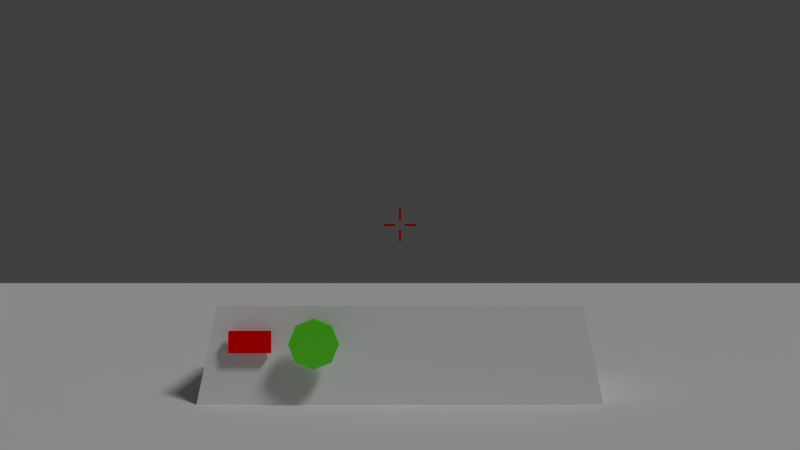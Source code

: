 # Source: SKRoll1.blend  (saved by Blender 2.69.0; exported with 4.5.12 LTS)
import bpy
from mathutils import Matrix  # noqa: F401  (used for matrix-valued properties, if any)

bpy.ops.wm.read_factory_settings(use_empty=True)
scene = bpy.context.scene
scene.name = 'Scene'

# ---- collections
col_collection_1 = bpy.data.collections.new('Collection 1'); scene.collection.children.link(col_collection_1)
col_collection_2 = bpy.data.collections.new('Collection 2'); scene.collection.children.link(col_collection_2)

# ---- materials (node trees are filled in below, after node groups)
mat_material_002 = bpy.data.materials.new('Material.002')
mat_material_002.alpha_threshold = 0.0
mat_material_002.use_transparent_shadow = False
mat_material_002.diffuse_color = (0.5596, 0.0, 0.0, 1.0)
mat_material_002.roughness = 0.5
mat_material_002.line_color = (0.0, 0.0, 0.0, 1.0)
mat_material = bpy.data.materials.new('Material')
mat_material.alpha_threshold = 0.0
mat_material.use_transparent_shadow = False
mat_material.roughness = 0.5
mat_material.line_color = (0.0, 0.0, 0.0, 1.0)
mat_body = bpy.data.materials.new('Body')
mat_body.alpha_threshold = 0.0
mat_body.use_transparent_shadow = False
mat_body.roughness = 0.5
mat_body.line_color = (0.0, 0.0, 0.0, 1.0)
mat_material_001 = bpy.data.materials.new('Material.001')
mat_material_001.alpha_threshold = 0.0
mat_material_001.use_transparent_shadow = False
mat_material_001.diffuse_color = (0.5596, 0.0, 0.0, 1.0)
mat_material_001.roughness = 0.5
mat_material_001.line_color = (0.0, 0.0, 0.0, 1.0)
mat_led_off = bpy.data.materials.new('LED_OFF')
mat_led_off.alpha_threshold = 0.0
mat_led_off.use_transparent_shadow = False
mat_led_off.diffuse_color = (1.0, 0.0, 0.0, 1.0)
mat_led_off.roughness = 0.5
mat_led_off.line_color = (0.0, 0.0, 0.0, 1.0)
mat_led_on = bpy.data.materials.new('LED_ON')
mat_led_on.alpha_threshold = 0.0
mat_led_on.use_transparent_shadow = False
mat_led_on.diffuse_color = (1.0, 0.0, 0.0, 1.0)
mat_led_on.roughness = 0.5
mat_led_on.line_color = (0.0, 0.0, 0.0, 1.0)
mat_switch = bpy.data.materials.new('Switch')
mat_switch.alpha_threshold = 0.0
mat_switch.use_transparent_shadow = False
mat_switch.diffuse_color = (0.1329, 0.8, 0.02949, 1.0)
mat_switch.roughness = 0.5
mat_switch.line_color = (0.0, 0.0, 0.0, 1.0)

# ---- material node trees

# ---- world
world_world = bpy.data.worlds.new('World'); scene.world = world_world
world_world.color = (0.05088, 0.05088, 0.05088)
world_world.use_sun_shadow = False
world_world.sun_shadow_jitter_overblur = 0.0
world_world.cycles.sampling_method = 'MANUAL'
world_world.cycles.sample_map_resolution = 256

# ---- cameras
cam_camera = bpy.data.cameras.new('Camera')
cam_camera.clip_end = 200.0
cam_camera.lens = 35.0
cam_camera.sensor_width = 32.0
cam_camera.sensor_height = 18.0
cam_camera.ortho_scale = 7.314
cam_camera.dof.focus_distance = 0.0
cam_camera.dof.aperture_fstop = 128.0

# ---- lights
light_lamp = bpy.data.lights.new('Lamp', 'SUN')
light_lamp.transmission_factor = 0.0
light_lamp.cutoff_distance = 30.0
light_lamp.angle = 0.1993
light_lamp.energy = 1.0
light_lamp.shadow_buffer_clip_start = 1.001
light_lamp.shadow_soft_size = 0.1
light_lamp.shadow_cascade_max_distance = 1000.0
light_lamp.cycles.use_multiple_importance_sampling = False

# ---- meshes
me_circle_003 = bpy.data.meshes.new('Circle.003')
me_circle_003.from_pydata([(0.03252, 0.5, 1.151e-08), (-0.03252, 0.5, 1.151e-08), (-0.03252, 0.1298, 5.175e-09), (0.03252, 0.1298, 5.175e-09), (0.5, -0.03252, 6.464e-09), (0.5, 0.03252, 6.514e-09), (0.1298, 0.03252, 5.101e-09), (0.1298, -0.03252, 5.051e-09), (-0.03252, -0.5, 1.472e-09), (0.03252, -0.5, 1.472e-09), (0.03252, -0.1298, 4.977e-09), (-0.03252, -0.1298, 4.977e-09), (-0.5, 0.03252, 6.514e-09), (-0.5, -0.03252, 6.464e-09), (-0.1298, -0.03252, 5.051e-09), (-0.1298, 0.03252, 5.101e-09)], [], [(2, 3, 0, 1), (6, 7, 4, 5), (10, 11, 8, 9), (14, 15, 12, 13)])
me_circle_003.materials.append(mat_material_002)
me_circle_003.use_remesh_preserve_volume = False
me_circle_003.use_remesh_preserve_attributes = False
me_circle_003.use_mirror_vertex_groups = False
me_circle_003.update()
me_cube_001 = bpy.data.meshes.new('Cube.001')
me_cube_001.from_pydata([(-2.353, -1.2, -0.5626), (-2.353, 1.2, -0.5626), (2.353, 1.2, -0.5626), (2.353, -1.2, -0.5626), (-2.153, -1.0, 0.5626), (-2.153, 1.0, 0.5626), (2.153, 1.0, 0.5626), (2.153, -1.0, 0.5626)], [], [(4, 5, 1, 0), (5, 6, 2, 1), (6, 7, 3, 2), (7, 4, 0, 3), (0, 1, 2, 3), (7, 6, 5, 4)])
me_cube_001.use_remesh_preserve_volume = False
me_cube_001.use_remesh_preserve_attributes = False
me_cube_001.use_mirror_vertex_groups = False
me_cube_001.update()
me_cube = bpy.data.meshes.new('Cube')
me_cube.from_pydata([(-20.0, -20.0, -1.0), (-20.0, 20.0, -1.0), (20.0, 20.0, -1.0), (20.0, -20.0, -1.0), (-20.0, -20.0, 1.0), (-20.0, 20.0, 1.0), (20.0, 20.0, 1.0), (20.0, -20.0, 1.0)], [], [(0, 1, 2, 3), (4, 7, 6, 5), (0, 4, 5, 1), (1, 5, 6, 2), (2, 6, 7, 3), (4, 0, 3, 7)])
_uv = me_cube.uv_layers.new(name='UVMap')
_uv.uv.foreach_set('vector', [0.0, 0.0, 1.0, 0.0, 1.0, 1.0, 0.0, 1.0, 0.0, 0.0, 1.0, 0.0, 1.0, 1.0, 0.0, 1.0, 0.0, 0.0, 1.0, 0.0, 1.0, 1.0, 0.0, 1.0, 0.0, 0.0, 1.0, 0.0, 1.0, 1.0, 0.0, 1.0, 0.0, 0.0, 1.0, 0.0, 1.0, 1.0, 0.0, 1.0, 0.0, 0.0, 1.0, 0.0, 1.0, 1.0, 0.0, 1.0])
me_cube.materials.append(mat_material)
me_cube.use_remesh_preserve_volume = False
me_cube.use_remesh_preserve_attributes = False
me_cube.use_mirror_vertex_groups = False
me_cube.update()
me_plane = bpy.data.meshes.new('Plane')
me_plane.from_pydata([], [], [])
me_plane.materials.append(mat_body)
me_plane.use_remesh_preserve_volume = False
me_plane.use_remesh_preserve_attributes = False
me_plane.use_mirror_vertex_groups = False
me_plane.update()
me_circle = bpy.data.meshes.new('Circle')
me_circle.from_pydata([(-4.657e-09, 0.6128, 0.0), (-0.4333, 0.4333, 0.0), (-0.6128, -3.077e-08, 0.0), (-0.4333, -0.4333, 0.0), (5.455e-08, -0.6128, 0.0), (0.4333, -0.4333, 0.0), (0.6128, 9.029e-09, 0.0), (0.4333, 0.4333, 0.0), (-0.5354, 0.5354, 0.0), (0.0, 0.7571, 0.0), (-0.7571, -3.31e-08, 0.0), (-0.5354, -0.5354, 0.0), (6.619e-08, -0.7571, 0.0), (0.5354, -0.5354, 0.0), (0.7571, 9.029e-09, 0.0), (0.5354, 0.5354, 0.0), (0.05183, 1.024, 0.0), (-0.05183, 1.024, 0.0), (0.05183, 1.309, 0.0), (-0.05183, 1.309, 0.0), (0.1057, 1.309, 0.0), (-0.1057, 1.309, 0.0), (0.0, 1.435, 0.0), (-4.657e-09, 0.6128, 0.2668), (-0.4333, 0.4333, 0.2668), (-0.6128, -3.077e-08, 0.2668), (-0.4333, -0.4333, 0.2668), (5.455e-08, -0.6128, 0.2668), (0.4333, -0.4333, 0.2668), (0.6128, 9.029e-09, 0.2668), (0.4333, 0.4333, 0.2668), (-0.5354, 0.5354, 0.2668), (0.0, 0.7571, 0.2668), (-0.7571, -3.31e-08, 0.2668), (-0.5354, -0.5354, 0.2668), (6.619e-08, -0.7571, 0.2668), (0.5354, -0.5354, 0.2668), (0.7571, 9.029e-09, 0.2668), (0.5354, 0.5354, 0.2668), (0.05183, 1.024, 0.2668), (-0.05183, 1.024, 0.2668), (0.05183, 1.309, 0.2668), (-0.05183, 1.309, 0.2668), (0.1057, 1.309, 0.2668), (-0.1057, 1.309, 0.2668), (0.0, 1.435, 0.2668)], [], [(1, 8, 9, 0), (2, 10, 8, 1), (3, 11, 10, 2), (4, 12, 11, 3), (5, 13, 12, 4), (6, 14, 13, 5), (7, 15, 14, 6), (0, 9, 15, 7), (18, 16, 17, 19, 21, 22, 20), (24, 23, 32, 31), (25, 24, 31, 33), (26, 25, 33, 34), (27, 26, 34, 35), (28, 27, 35, 36), (29, 28, 36, 37), (30, 29, 37, 38), (23, 30, 38, 32), (41, 43, 45, 44, 42, 40, 39), (21, 19, 42, 44), (6, 5, 28, 29), (19, 17, 40, 42), (4, 3, 26, 27), (14, 15, 38, 37), (2, 1, 24, 25), (12, 13, 36, 35), (10, 11, 34, 33), (22, 21, 44, 45), (9, 8, 31, 32), (18, 20, 43, 41), (7, 6, 29, 30), (16, 18, 41, 39), (5, 4, 27, 28), (15, 9, 32, 38), (17, 16, 39, 40), (3, 2, 25, 26), (13, 14, 37, 36), (1, 0, 23, 24), (11, 12, 35, 34), (8, 10, 33, 31), (20, 22, 45, 43), (0, 7, 30, 23)])
me_circle.use_remesh_preserve_volume = False
me_circle.use_remesh_preserve_attributes = False
me_circle.use_mirror_vertex_groups = False
me_circle.update()
me_icosphere = bpy.data.meshes.new('Icosphere')
me_icosphere.from_pydata([(-0.5, -0.5, -0.9), (-0.5, 0.5, -0.9), (0.5, 0.5, -0.9), (0.5, -0.5, -0.9), (-0.5, -0.5, 0.9), (-0.5, 0.5, 0.9), (0.5, 0.5, 0.9), (0.5, -0.5, 0.9)], [], [(4, 5, 1, 0), (5, 6, 2, 1), (6, 7, 3, 2), (7, 4, 0, 3), (0, 1, 2, 3), (7, 6, 5, 4)])
me_icosphere.materials.append(mat_body)
me_icosphere.use_remesh_preserve_volume = False
me_icosphere.use_remesh_preserve_attributes = False
me_icosphere.use_mirror_vertex_groups = False
me_icosphere.update()
me_circle_001 = bpy.data.meshes.new('Circle.001')
me_circle_001.from_pydata([(0.03252, 0.5, 1.151e-08), (-0.03252, 0.5, 1.151e-08), (-0.03252, 0.1298, 5.175e-09), (0.03252, 0.1298, 5.175e-09), (0.5, -0.03252, 6.464e-09), (0.5, 0.03252, 6.514e-09), (0.1298, 0.03252, 5.101e-09), (0.1298, -0.03252, 5.051e-09), (-0.03252, -0.5, 1.472e-09), (0.03252, -0.5, 1.472e-09), (0.03252, -0.1298, 4.977e-09), (-0.03252, -0.1298, 4.977e-09), (-0.5, 0.03252, 6.514e-09), (-0.5, -0.03252, 6.464e-09), (-0.1298, -0.03252, 5.051e-09), (-0.1298, 0.03252, 5.101e-09)], [], [(2, 3, 0, 1), (6, 7, 4, 5), (10, 11, 8, 9), (14, 15, 12, 13)])
me_circle_001.materials.append(mat_material_001)
me_circle_001.use_remesh_preserve_volume = False
me_circle_001.use_remesh_preserve_attributes = False
me_circle_001.use_mirror_vertex_groups = False
me_circle_001.update()
me_cube_002 = bpy.data.meshes.new('Cube.002')
me_cube_002.from_pydata([(-1.0, -1.0, -1.0), (-1.0, 1.0, -1.0), (1.0, 1.0, -1.0), (1.0, -1.0, -1.0), (-1.0, -1.0, 1.0), (-1.0, 1.0, 1.0), (1.0, 1.0, 1.0), (1.0, -1.0, 1.0)], [], [(4, 5, 1, 0), (5, 6, 2, 1), (6, 7, 3, 2), (7, 4, 0, 3), (0, 1, 2, 3), (7, 6, 5, 4)])
me_cube_002.materials.append(mat_led_off)
me_cube_002.materials.append(mat_led_on)
me_cube_002.use_remesh_preserve_volume = False
me_cube_002.use_remesh_preserve_attributes = False
me_cube_002.use_mirror_vertex_groups = False
me_cube_002.update()
me_cylinder = bpy.data.meshes.new('Cylinder')
me_cylinder.from_pydata([(0.0, 1.0, -1.0), (0.0, 1.0, 1.0), (0.7071, 0.7071, -1.0), (0.7071, 0.7071, 1.0), (1.0, -4.371e-08, -1.0), (1.0, -4.371e-08, 1.0), (0.7071, -0.7071, -1.0), (0.7071, -0.7071, 1.0), (-8.742e-08, -1.0, -1.0), (-8.742e-08, -1.0, 1.0), (-0.7071, -0.7071, -1.0), (-0.7071, -0.7071, 1.0), (-1.0, 1.192e-08, -1.0), (-1.0, 1.192e-08, 1.0), (-0.7071, 0.7071, -1.0), (-0.7071, 0.7071, 1.0)], [], [(0, 1, 3, 2), (2, 3, 5, 4), (4, 5, 7, 6), (6, 7, 9, 8), (8, 9, 11, 10), (10, 11, 13, 12), (3, 1, 15, 13, 11, 9, 7, 5), (14, 15, 1, 0), (12, 13, 15, 14), (0, 2, 4, 6, 8, 10, 12, 14)])
me_cylinder.materials.append(mat_switch)
me_cylinder.use_remesh_preserve_volume = False
me_cylinder.use_remesh_preserve_attributes = False
me_cylinder.use_mirror_vertex_groups = False
me_cylinder.update()

# ---- objects
ob_circle = bpy.data.objects.new('Circle', me_circle_003)
ob_mainconsole = bpy.data.objects.new('MainConsole', me_cube_001)
ob_cube = bpy.data.objects.new('Cube', me_cube)
ob_lamp = bpy.data.objects.new('Lamp', light_lamp)
ob_plane = bpy.data.objects.new('Plane', me_plane)
ob_foot = bpy.data.objects.new('Foot', me_circle)
ob_body = bpy.data.objects.new('Body', me_icosphere)
ob_camera = bpy.data.objects.new('Camera', cam_camera)
ob_circle_001 = bpy.data.objects.new('Circle.001', me_circle_001)
ob_led = bpy.data.objects.new('LED', me_cube_002)
ob_cylinder = bpy.data.objects.new('Cylinder', me_cylinder)

# ---- transforms, parenting, visibility, modifiers, constraints
ob_circle.location = (3.25, 1.403e-07, -0.4)
ob_circle.scale = (0.015, 0.015, 0.015)
ob_circle.lineart.crease_threshold = 0.0
ob_mainconsole.location = (0.0, 0.0, 0.5626)
ob_mainconsole.lineart.crease_threshold = 0.0
ob_cube.location = (3.034e-07, -3.468e-08, -1.0)
ob_cube.lock_rotations_4d = False
ob_cube.empty_display_type = 'ARROWS'
ob_cube.lineart.crease_threshold = 0.0
ob_lamp.location = (4.076, 1.005, 5.904)
ob_lamp.rotation_euler = (0.6503, 0.05522, 0.9163)
ob_lamp.lock_rotations_4d = False
ob_lamp.empty_display_type = 'ARROWS'
ob_lamp.color = (0.0, 0.0, 0.0, 0.0)
ob_lamp.lineart.crease_threshold = 0.0
ob_plane.location = (0.0, -11.31, 0.4757)
ob_plane.show_axis = True
ob_plane.lineart.crease_threshold = 0.0
ob_foot.parent = ob_plane
ob_foot.location = (0.0, 0.0, 0.0)
ob_foot.hide_render = True
ob_foot.lineart.crease_threshold = 0.0
ob_body.parent = ob_plane
ob_body.location = (0.0, 0.0, 0.9)
ob_body.hide_render = True
ob_body.display_type = 'WIRE'
ob_body.lineart.crease_threshold = 0.0
ob_camera.parent = ob_plane
ob_camera.location = (0.0, 0.0, 1.6)
ob_camera.rotation_euler = (1.571, -0.0, 0.0)
ob_camera.lock_rotations_4d = False
ob_camera.empty_display_type = 'ARROWS'
ob_camera.color = (0.0, 0.0, 0.0, 0.0)
ob_camera.display_type = 'WIRE'
ob_camera.lineart.crease_threshold = 0.0
ob_circle_001.parent = ob_camera
ob_circle_001.location = (0.0, 1.403e-07, -0.4)
ob_circle_001.scale = (0.015, 0.015, 0.015)
ob_circle_001.lineart.crease_threshold = 0.0
ob_led.parent = ob_mainconsole
ob_led.matrix_parent_inverse = Matrix(((1.0, 0.0, 0.0, 0.0), (0.0, 1.0, 0.0, 0.0), (0.0, 0.0, 1.0, -0.5626), (0.0, 0.0, 0.0, 1.0)))
ob_led.location = (-1.739, -1.178, 0.7236)
ob_led.rotation_euler = (1.571, 2.22e-16, 2.22e-16)
ob_led.scale = (0.2432, 0.1256, 0.04)
ob_led.lineart.crease_threshold = 0.0
ob_cylinder.parent = ob_mainconsole
ob_cylinder.matrix_parent_inverse = Matrix(((1.0, 0.0, 0.0, 0.0), (0.0, 1.0, 0.0, 0.0), (0.0, 0.0, 1.0, -0.5626), (0.0, 0.0, 0.0, 1.0)))
ob_cylinder.location = (-0.9811, -1.352, 0.725)
ob_cylinder.rotation_euler = (-1.571, -2.22e-16, 2.22e-16)
ob_cylinder.scale = (0.2878, 0.2878, 0.05559)
ob_cylinder.lineart.crease_threshold = 0.0

# ---- collection membership
col_collection_1.objects.link(ob_circle)
col_collection_1.objects.link(ob_mainconsole)
col_collection_1.objects.link(ob_cube)
col_collection_1.objects.link(ob_lamp)
col_collection_1.objects.link(ob_plane)
col_collection_1.objects.link(ob_foot)
col_collection_1.objects.link(ob_body)
col_collection_1.objects.link(ob_camera)
col_collection_1.objects.link(ob_circle_001)
col_collection_2.objects.link(ob_led)
col_collection_2.objects.link(ob_cylinder)

# ---- scene / render settings (as saved in the file)
scene.camera = ob_camera
scene.frame_start = 1; scene.frame_end = 250; scene.frame_set(1)
scene.render.engine = 'BLENDER_EEVEE_NEXT'
scene.render.image_settings.compression = 90
scene.render.resolution_percentage = 50
scene.render.dither_intensity = 0.0
scene.cycles.use_denoising = False
scene.cycles.samples = 10
scene.cycles.sampling_pattern = 'TABULATED_SOBOL'
scene.cycles.light_sampling_threshold = 0.0
scene.cycles.use_adaptive_sampling = False
scene.cycles.use_light_tree = False
scene.cycles.blur_glossy = 0.0
scene.cycles.volume_bounces = 1
scene.cycles.pixel_filter_type = 'GAUSSIAN'
scene.cycles.sample_clamp_indirect = 0.0
scene.view_settings.view_transform = 'Standard'
bpy.context.view_layer.update()
